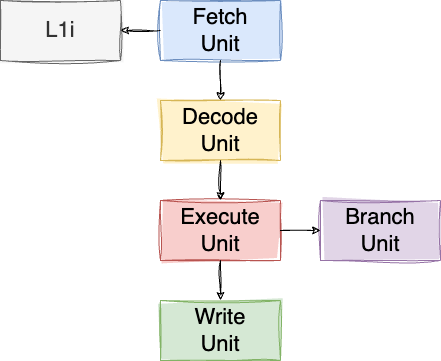

The diagram above was exported from draw.io. Its source (the exported page's mxGraphModel, read from the mxfile embedded in the PNG):
<mxGraphModel dx="1205" dy="1214" grid="1" gridSize="10" guides="1" tooltips="1" connect="1" arrows="1" fold="1" page="1" pageScale="1" pageWidth="850" pageHeight="1100" math="0" shadow="0">
  <root>
    <mxCell id="0" />
    <mxCell id="1" parent="0" />
    <mxCell id="RD6Ad35JeKmYo84jdllm-1" value="Fetch&lt;br&gt;Unit" style="rounded=0;whiteSpace=wrap;html=1;sketch=1;curveFitting=1;jiggle=2;fontSize=22;fillColor=#dae8fc;strokeColor=#6c8ebf;fillStyle=solid;" parent="1" vertex="1">
      <mxGeometry x="240" y="160" width="120" height="60" as="geometry" />
    </mxCell>
    <mxCell id="RD6Ad35JeKmYo84jdllm-2" value="Decode&lt;br&gt;Unit" style="rounded=0;whiteSpace=wrap;html=1;sketch=1;curveFitting=1;jiggle=2;fontSize=22;fillColor=#fff2cc;strokeColor=#d6b656;fillStyle=solid;" parent="1" vertex="1">
      <mxGeometry x="240" y="260" width="120" height="60" as="geometry" />
    </mxCell>
    <mxCell id="RD6Ad35JeKmYo84jdllm-3" value="" style="endArrow=classic;html=1;rounded=0;exitX=0.5;exitY=1;exitDx=0;exitDy=0;sketch=1;curveFitting=1;jiggle=2;" parent="1" source="RD6Ad35JeKmYo84jdllm-1" target="RD6Ad35JeKmYo84jdllm-2" edge="1">
      <mxGeometry width="50" height="50" relative="1" as="geometry">
        <mxPoint x="400" y="450" as="sourcePoint" />
        <mxPoint x="450" y="400" as="targetPoint" />
      </mxGeometry>
    </mxCell>
    <mxCell id="RD6Ad35JeKmYo84jdllm-4" value="Execute&lt;br&gt;Unit" style="rounded=0;whiteSpace=wrap;html=1;sketch=1;curveFitting=1;jiggle=2;fontSize=22;fillStyle=solid;fillColor=#f8cecc;strokeColor=#b85450;" parent="1" vertex="1">
      <mxGeometry x="240" y="360" width="120" height="60" as="geometry" />
    </mxCell>
    <mxCell id="RD6Ad35JeKmYo84jdllm-5" value="Write&lt;br&gt;Unit" style="rounded=0;whiteSpace=wrap;html=1;sketch=1;curveFitting=1;jiggle=2;fontSize=22;fillStyle=solid;fillColor=#d5e8d4;strokeColor=#82b366;" parent="1" vertex="1">
      <mxGeometry x="240" y="460" width="120" height="60" as="geometry" />
    </mxCell>
    <mxCell id="RD6Ad35JeKmYo84jdllm-6" value="" style="endArrow=classic;html=1;rounded=0;sketch=1;curveFitting=1;jiggle=2;entryX=0.5;entryY=0;entryDx=0;entryDy=0;" parent="1" target="RD6Ad35JeKmYo84jdllm-4" edge="1">
      <mxGeometry width="50" height="50" relative="1" as="geometry">
        <mxPoint x="300" y="320" as="sourcePoint" />
        <mxPoint x="310" y="270" as="targetPoint" />
      </mxGeometry>
    </mxCell>
    <mxCell id="RD6Ad35JeKmYo84jdllm-7" value="" style="endArrow=classic;html=1;rounded=0;sketch=1;curveFitting=1;jiggle=2;entryX=0.5;entryY=0;entryDx=0;entryDy=0;exitX=0.5;exitY=1;exitDx=0;exitDy=0;" parent="1" source="RD6Ad35JeKmYo84jdllm-4" target="RD6Ad35JeKmYo84jdllm-5" edge="1">
      <mxGeometry width="50" height="50" relative="1" as="geometry">
        <mxPoint x="310" y="330" as="sourcePoint" />
        <mxPoint x="310" y="370" as="targetPoint" />
      </mxGeometry>
    </mxCell>
    <mxCell id="RD6Ad35JeKmYo84jdllm-8" value="L1i" style="rounded=0;whiteSpace=wrap;html=1;sketch=1;curveFitting=1;jiggle=2;fontSize=22;fillStyle=solid;fillColor=#f5f5f5;fontColor=#333333;strokeColor=#666666;" parent="1" vertex="1">
      <mxGeometry x="80" y="160" width="120" height="60" as="geometry" />
    </mxCell>
    <mxCell id="RD6Ad35JeKmYo84jdllm-9" value="" style="endArrow=classic;html=1;rounded=0;exitX=0;exitY=0.5;exitDx=0;exitDy=0;sketch=1;curveFitting=1;jiggle=2;entryX=1;entryY=0.5;entryDx=0;entryDy=0;" parent="1" source="RD6Ad35JeKmYo84jdllm-1" target="RD6Ad35JeKmYo84jdllm-8" edge="1">
      <mxGeometry width="50" height="50" relative="1" as="geometry">
        <mxPoint x="310" y="230" as="sourcePoint" />
        <mxPoint x="310" y="270" as="targetPoint" />
      </mxGeometry>
    </mxCell>
    <mxCell id="RD6Ad35JeKmYo84jdllm-10" value="Branch&lt;br&gt;Unit" style="rounded=0;whiteSpace=wrap;html=1;sketch=1;curveFitting=1;jiggle=2;fontSize=22;fillStyle=solid;fillColor=#e1d5e7;strokeColor=#9673a6;" parent="1" vertex="1">
      <mxGeometry x="400" y="360" width="120" height="60" as="geometry" />
    </mxCell>
    <mxCell id="RD6Ad35JeKmYo84jdllm-11" value="" style="endArrow=classic;html=1;rounded=0;sketch=1;curveFitting=1;jiggle=2;entryX=0;entryY=0.5;entryDx=0;entryDy=0;exitX=1;exitY=0.5;exitDx=0;exitDy=0;" parent="1" source="RD6Ad35JeKmYo84jdllm-4" target="RD6Ad35JeKmYo84jdllm-10" edge="1">
      <mxGeometry width="50" height="50" relative="1" as="geometry">
        <mxPoint x="310" y="430" as="sourcePoint" />
        <mxPoint x="310" y="470" as="targetPoint" />
      </mxGeometry>
    </mxCell>
  </root>
</mxGraphModel>